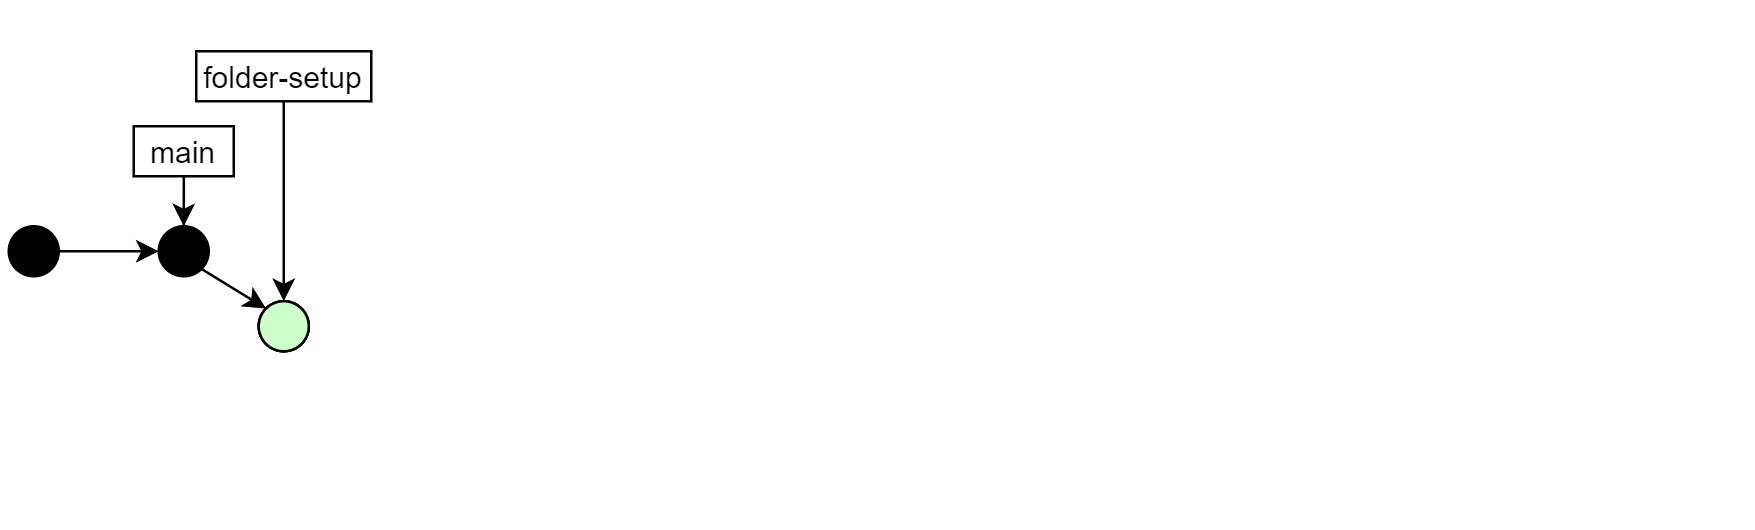

The diagram above was exported from draw.io. Its source (the exported page's mxGraphModel, read from the mxfile embedded in the PNG):
<mxGraphModel dx="1170" dy="643" grid="1" gridSize="10" guides="1" tooltips="1" connect="1" arrows="1" fold="1" page="1" pageScale="1" pageWidth="827" pageHeight="1169" math="0" shadow="0">
  <root>
    <mxCell id="0" />
    <mxCell id="1" parent="0" />
    <mxCell id="Bh6e8orjp1ZfjaIvSB_W-115" value="" style="endArrow=none;html=1;fillColor=#FFFFFF;opacity=0;strokeColor=none;" parent="1" edge="1">
      <mxGeometry width="50" height="50" relative="1" as="geometry">
        <mxPoint x="3" y="210" as="sourcePoint" />
        <mxPoint x="3" as="targetPoint" />
      </mxGeometry>
    </mxCell>
    <mxCell id="Bh6e8orjp1ZfjaIvSB_W-1" value="" style="ellipse;whiteSpace=wrap;html=1;aspect=fixed;fillColor=#000000;" parent="1" vertex="1">
      <mxGeometry x="63" y="90" width="20" height="20" as="geometry" />
    </mxCell>
    <mxCell id="Bh6e8orjp1ZfjaIvSB_W-29" style="edgeStyle=orthogonalEdgeStyle;rounded=0;orthogonalLoop=1;jettySize=auto;html=1;entryX=0.5;entryY=0;entryDx=0;entryDy=0;" parent="1" source="Bh6e8orjp1ZfjaIvSB_W-12" edge="1">
      <mxGeometry relative="1" as="geometry">
        <mxPoint x="73" y="90" as="targetPoint" />
      </mxGeometry>
    </mxCell>
    <mxCell id="Bh6e8orjp1ZfjaIvSB_W-12" value="main" style="rounded=0;whiteSpace=wrap;html=1;" parent="1" vertex="1">
      <mxGeometry x="53" y="50" width="40" height="20" as="geometry" />
    </mxCell>
    <mxCell id="Bh6e8orjp1ZfjaIvSB_W-31" value="" style="ellipse;whiteSpace=wrap;html=1;aspect=fixed;" parent="1" vertex="1">
      <mxGeometry x="103" y="120" width="20" height="20" as="geometry" />
    </mxCell>
    <mxCell id="Bh6e8orjp1ZfjaIvSB_W-36" value="" style="endArrow=classic;html=1;exitX=1;exitY=1;exitDx=0;exitDy=0;entryX=0;entryY=0;entryDx=0;entryDy=0;" parent="1" source="Bh6e8orjp1ZfjaIvSB_W-1" target="Bh6e8orjp1ZfjaIvSB_W-31" edge="1">
      <mxGeometry width="50" height="50" relative="1" as="geometry">
        <mxPoint x="97.14106781186553" y="155.85893218813447" as="sourcePoint" />
        <mxPoint x="122.99893218813446" y="130.00106781186554" as="targetPoint" />
      </mxGeometry>
    </mxCell>
    <mxCell id="Bh6e8orjp1ZfjaIvSB_W-38" style="edgeStyle=orthogonalEdgeStyle;rounded=0;orthogonalLoop=1;jettySize=auto;html=1;entryX=0;entryY=0.5;entryDx=0;entryDy=0;" parent="1" source="Bh6e8orjp1ZfjaIvSB_W-37" target="Bh6e8orjp1ZfjaIvSB_W-1" edge="1">
      <mxGeometry relative="1" as="geometry" />
    </mxCell>
    <mxCell id="Bh6e8orjp1ZfjaIvSB_W-37" value="" style="ellipse;whiteSpace=wrap;html=1;aspect=fixed;fillColor=#000000;" parent="1" vertex="1">
      <mxGeometry x="3" y="90" width="20" height="20" as="geometry" />
    </mxCell>
    <mxCell id="Bh6e8orjp1ZfjaIvSB_W-98" value="" style="ellipse;whiteSpace=wrap;html=1;aspect=fixed;fillColor=#FFFFCC;" parent="1" vertex="1">
      <mxGeometry x="103" y="120" width="20" height="20" as="geometry" />
    </mxCell>
    <mxCell id="Bh6e8orjp1ZfjaIvSB_W-116" value="" style="endArrow=none;html=1;fillColor=#FFFFFF;opacity=0;strokeColor=none;" parent="1" edge="1">
      <mxGeometry width="50" height="50" relative="1" as="geometry">
        <mxPoint y="5" as="sourcePoint" />
        <mxPoint x="700" y="5" as="targetPoint" />
      </mxGeometry>
    </mxCell>
    <mxCell id="Bh6e8orjp1ZfjaIvSB_W-118" value="" style="ellipse;whiteSpace=wrap;html=1;aspect=fixed;fillColor=#CCFFCC;" parent="1" vertex="1">
      <mxGeometry x="103" y="120" width="20" height="20" as="geometry" />
    </mxCell>
    <mxCell id="1pKkAve6Ouivc2ZcRyPt-3" style="edgeStyle=orthogonalEdgeStyle;rounded=0;orthogonalLoop=1;jettySize=auto;html=1;entryX=0.5;entryY=0;entryDx=0;entryDy=0;" edge="1" parent="1" source="1pKkAve6Ouivc2ZcRyPt-4" target="Bh6e8orjp1ZfjaIvSB_W-118">
      <mxGeometry relative="1" as="geometry">
        <mxPoint x="113" y="90" as="targetPoint" />
      </mxGeometry>
    </mxCell>
    <mxCell id="1pKkAve6Ouivc2ZcRyPt-4" value="folder-setup" style="rounded=0;whiteSpace=wrap;html=1;" vertex="1" parent="1">
      <mxGeometry x="78" y="20" width="70" height="20" as="geometry" />
    </mxCell>
  </root>
</mxGraphModel>